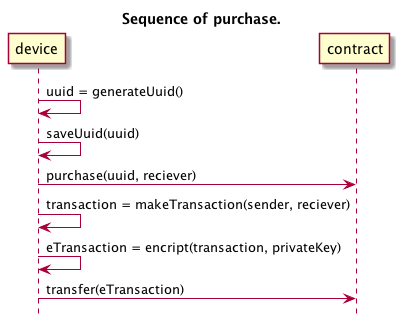

The diagram above was rendered by PlantUML. Its source (embedded in the PNG):
@startuml privatekey.png

title Sequence of purchase.

hide footbox

participant device as user
participant contract

user -> user: uuid = generateUuid()
user -> user: saveUuid(uuid)

user -> contract: purchase(uuid, reciever)

user -> user: transaction = makeTransaction(sender, reciever)
user -> user: eTransaction = encript(transaction, privateKey)
user -> contract: transfer(eTransaction)

@enduml